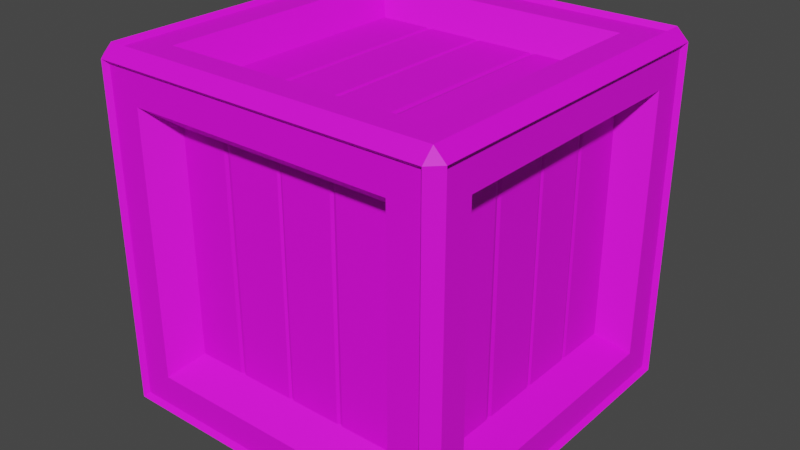 # Source: Crate_V2.1.blend  (saved by Blender 2.91.10; exported with 4.5.12 LTS)
import bpy
from mathutils import Matrix  # noqa: F401  (used for matrix-valued properties, if any)

bpy.ops.wm.read_factory_settings(use_empty=True)
scene = bpy.context.scene
scene.name = 'Scene'

# ---- collections
col_collection = bpy.data.collections.new('Collection'); scene.collection.children.link(col_collection)

# ---- images (referenced by path relative to the original .blend; pixels are not part of the script)
import os
ASSET_DIR = os.environ.get("B2B_ASSET_DIR", "")  # directory of the original .blend (textures are referenced by path, not embedded)
HERE = os.path.dirname(os.path.abspath(__file__))  # packed textures are extracted next to this script under _unpacked/

def load_image(name, relpath, width, height, colorspace="sRGB"):
    """Load a texture the original file referenced (path relative to the .blend, or extracted next to this script)."""
    p = next((c for c in (os.path.join(HERE, relpath), os.path.join(ASSET_DIR, relpath)) if relpath and os.path.exists(c)), "")
    if p:
        img = bpy.data.images.load(p, check_existing=True)
        img.name = name
    else:  # same state as the original file: an image datablock whose file is absent (Cycles renders it pink)
        img = bpy.data.images.new(name, width, height)
        img.source = "FILE"
        img.filepath = "//" + (relpath or name)
    img.colorspace_settings.name = colorspace
    return img
img_color2_png_021 = load_image('Color2.png.021', 'Color2.png', 1024, 1024, 'sRGB')

# ---- materials (node trees are filled in below, after node groups)
mat_material_022 = bpy.data.materials.new('Material.022')
mat_material_022.use_transparent_shadow = False

# ---- material node trees
mat_material_022.use_nodes = True; mat_material_022.node_tree.nodes.clear()
_N = mat_material_022.node_tree.nodes; _L = mat_material_022.node_tree.links
n0 = _N.new('ShaderNodeBsdfPrincipled'); n0.name = 'Principled BSDF'; n0.location = (10, 300)
n0.distribution = 'GGX'
n0.subsurface_method = 'BURLEY'
n0.inputs[2].default_value = 0.6
n0.inputs[3].default_value = 1.45
n0.inputs[27].default_value = (0.0, 0.0, 0.0, 1.0)
n0.inputs[28].default_value = 1.0
n1 = _N.new('ShaderNodeOutputMaterial'); n1.name = 'Material Output'; n1.location = (300, 300)
n2 = _N.new('ShaderNodeTexImage'); n2.name = 'Image Texture'; n2.location = (-280, 280)
n2.image = img_color2_png_021
_L.new(n0.outputs[0], n1.inputs[0])
_L.new(n2.outputs[0], n0.inputs[0])
n1.is_active_output = True

# ---- world
world_world = bpy.data.worlds.new('World'); scene.world = world_world
world_world.use_nodes = True; world_world.node_tree.nodes.clear()
_N = world_world.node_tree.nodes; _L = world_world.node_tree.links
n0 = _N.new('ShaderNodeOutputWorld'); n0.name = 'World Output'; n0.location = (300, 300)
n1 = _N.new('ShaderNodeBackground'); n1.name = 'Background'; n1.location = (10, 300)
n1.inputs[0].default_value = (0.05088, 0.05088, 0.05088, 1.0)
_L.new(n1.outputs[0], n0.inputs[0])
n0.is_active_output = True
world_world.color = (0.05088, 0.05088, 0.05088)
world_world.use_sun_shadow = False
world_world.sun_shadow_jitter_overblur = 0.0

# ---- meshes
me_cube_024 = bpy.data.meshes.new('Cube.024')
me_cube_024.from_pydata([(-0.3272, -0.3272, 1.234e-05), (-0.3272, -0.35, 0.0228), (-0.35, -0.3272, 0.0228), (-0.3272, -0.35, 0.6772), (-0.3272, -0.3272, 0.7), (-0.35, -0.3272, 0.6772), (-0.35, 0.3272, 0.0228), (-0.3272, 0.35, 0.0228), (-0.3272, 0.3272, 1.234e-05), (-0.3272, 0.3272, 0.7), (-0.3272, 0.35, 0.6772), (-0.35, 0.3272, 0.6772), (0.35, -0.3272, 0.0228), (0.3272, -0.35, 0.0228), (0.3272, -0.3272, 1.234e-05), (0.3272, -0.3272, 0.7), (0.3272, -0.35, 0.6772), (0.35, -0.3272, 0.6772), (0.3272, 0.35, 0.0228), (0.35, 0.3272, 0.0228), (0.3272, 0.3272, 1.234e-05), (0.3272, 0.3272, 0.7), (0.35, 0.3272, 0.6772), (0.3272, 0.35, 0.6772), (-0.2861, -0.2182, 0.5682), (-0.2861, -0.2182, 0.1318), (-0.2861, 0.2182, 0.1318), (-0.2861, 0.2182, 0.5682), (-0.2861, 0.1231, 0.1318), (-0.2861, 0.1087, 0.1318), (-0.2861, 0.1087, 0.5682), (-0.2861, 0.1231, 0.5682), (-0.2861, 0.004588, 0.1318), (-0.2861, -0.006038, 0.1318), (-0.2861, -0.006038, 0.5682), (-0.2861, 0.004588, 0.5682), (-0.2861, -0.1046, 0.1318), (-0.2861, -0.1167, 0.1318), (-0.2861, -0.1167, 0.5682), (-0.2861, -0.1046, 0.5682), (-0.284, 0.1159, 0.1318), (-0.284, 0.1159, 0.5682), (-0.284, -0.000725, 0.1318), (-0.284, -0.000725, 0.5682), (-0.284, -0.1107, 0.1318), (-0.284, -0.1107, 0.5682), (0.2861, 0.2181, 0.5682), (0.2861, 0.2181, 0.1318), (0.2861, -0.2182, 0.1318), (0.2861, -0.2182, 0.5682), (0.2861, -0.1231, 0.1318), (0.2861, -0.1087, 0.1318), (0.2861, -0.1087, 0.5682), (0.2861, -0.1231, 0.5682), (0.2861, -0.004646, 0.1318), (0.2861, 0.00598, 0.1318), (0.2861, 0.00598, 0.5682), (0.2861, -0.004646, 0.5682), (0.2861, 0.1046, 0.1318), (0.2861, 0.1167, 0.1318), (0.2861, 0.1167, 0.5682), (0.2861, 0.1046, 0.5682), (0.284, -0.1159, 0.1318), (0.284, -0.1159, 0.5682), (0.284, 0.000667, 0.1318), (0.284, 0.000667, 0.5682), (0.284, 0.1106, 0.1318), (0.284, 0.1106, 0.5682), (-0.3409, -0.2593, 0.0907), (-0.3409, -0.2593, 0.6093), (-0.3409, 0.2593, 0.6093), (-0.3409, 0.2593, 0.0907), (-0.2593, 0.3409, 0.0907), (-0.2593, 0.3409, 0.6093), (0.2593, 0.3409, 0.6093), (0.2593, 0.3409, 0.0907), (0.3409, 0.2593, 0.0907), (0.3409, 0.2593, 0.6093), (0.3409, -0.2593, 0.6093), (0.3409, -0.2593, 0.0907), (0.2593, -0.3409, 0.0907), (0.2593, -0.3409, 0.6093), (-0.2593, -0.3409, 0.6093), (-0.2593, -0.3409, 0.0907), (-0.2593, 0.2593, 0.009095), (0.2593, 0.2593, 0.009095), (0.2593, -0.2593, 0.009095), (-0.2593, -0.2593, 0.009095), (0.2593, 0.2593, 0.6909), (-0.2593, 0.2593, 0.6909), (-0.2593, -0.2593, 0.6909), (0.2593, -0.2593, 0.6909), (-0.2839, -0.2159, 0.1341), (-0.2839, -0.2159, 0.5659), (-0.2839, 0.2159, 0.1341), (-0.2839, 0.2159, 0.5659), (-0.2159, 0.2839, 0.5659), (-0.2159, 0.2839, 0.1341), (0.2159, 0.2839, 0.1341), (0.2159, 0.2839, 0.5659), (0.2839, 0.2159, 0.5659), (0.2839, 0.2159, 0.1341), (0.2839, -0.2159, 0.1341), (0.2839, -0.2159, 0.5659), (0.2159, -0.2839, 0.5659), (0.2159, -0.2839, 0.1341), (-0.2159, -0.2839, 0.1341), (-0.2159, -0.2839, 0.5659), (0.2159, 0.2159, 0.06616), (-0.2159, 0.2159, 0.06616), (-0.2159, -0.2159, 0.06616), (0.2159, -0.2159, 0.06616), (-0.2159, 0.2159, 0.6339), (0.2159, 0.2159, 0.6339), (0.2159, -0.2159, 0.6339), (-0.2159, -0.2159, 0.6339), (-0.3187, -0.3187, 0.009095), (-0.3187, -0.3409, 0.03129), (-0.3409, -0.3187, 0.03129), (-0.3187, -0.3409, 0.6687), (-0.3187, -0.3187, 0.6909), (-0.3409, -0.3187, 0.6687), (-0.3409, 0.3187, 0.03129), (-0.3187, 0.3409, 0.03129), (-0.3187, 0.3187, 0.009095), (-0.3187, 0.3187, 0.6909), (-0.3187, 0.3409, 0.6687), (-0.3409, 0.3187, 0.6687), (0.3409, -0.3187, 0.03129), (0.3187, -0.3409, 0.03129), (0.3187, -0.3187, 0.009095), (0.3187, -0.3187, 0.6909), (0.3187, -0.3409, 0.6687), (0.3409, -0.3187, 0.6687), (0.3187, 0.3409, 0.03129), (0.3409, 0.3187, 0.03129), (0.3187, 0.3187, 0.009095), (0.3187, 0.3187, 0.6909), (0.3409, 0.3187, 0.6687), (0.3187, 0.3409, 0.6687), (-0.2181, 0.2861, 0.5682), (-0.2181, 0.2861, 0.1318), (0.2182, 0.2861, 0.1318), (0.2182, 0.2861, 0.5682), (0.1231, 0.2861, 0.1318), (0.1087, 0.2861, 0.1318), (0.1087, 0.2861, 0.5682), (0.1231, 0.2861, 0.5682), (0.004639, 0.2861, 0.1318), (-0.005987, 0.2861, 0.1318), (-0.005987, 0.2861, 0.5682), (0.004639, 0.2861, 0.5682), (-0.1046, 0.2861, 0.1318), (-0.1167, 0.2861, 0.1318), (-0.1167, 0.2861, 0.5682), (-0.1046, 0.2861, 0.5682), (0.1159, 0.2839, 0.1318), (0.1159, 0.2839, 0.5682), (-0.000674, 0.2839, 0.1318), (-0.000674, 0.2839, 0.5682), (-0.1106, 0.2839, 0.1318), (-0.1106, 0.2839, 0.5682), (0.2182, -0.2861, 0.5682), (0.2182, -0.2861, 0.1318), (-0.2182, -0.2861, 0.1318), (-0.2182, -0.2861, 0.5682), (-0.1231, -0.2861, 0.1318), (-0.1087, -0.2861, 0.1318), (-0.1087, -0.2861, 0.5682), (-0.1231, -0.2861, 0.5682), (-0.004595, -0.2861, 0.1318), (0.006031, -0.2861, 0.1318), (0.006031, -0.2861, 0.5682), (-0.004595, -0.2861, 0.5682), (0.1046, -0.2861, 0.1318), (0.1167, -0.2861, 0.1318), (0.1167, -0.2861, 0.5682), (0.1046, -0.2861, 0.5682), (-0.1159, -0.284, 0.1318), (-0.1159, -0.284, 0.5682), (0.0007179, -0.284, 0.1318), (0.0007179, -0.284, 0.5682), (0.1107, -0.284, 0.1318), (0.1107, -0.284, 0.5682), (-0.2181, -0.2182, 0.6361), (-0.2181, 0.2181, 0.6361), (0.2182, 0.2181, 0.6361), (0.2182, -0.2182, 0.6361), (0.1231, 0.2181, 0.6361), (0.1087, 0.2181, 0.6361), (0.1087, -0.2182, 0.6361), (0.1231, -0.2182, 0.6361), (0.004639, 0.2181, 0.6361), (-0.005987, 0.2181, 0.6361), (-0.005987, -0.2182, 0.6361), (0.004639, -0.2182, 0.6361), (-0.1046, 0.2181, 0.6361), (-0.1167, 0.2181, 0.6361), (-0.1167, -0.2182, 0.6361), (-0.1046, -0.2182, 0.6361), (0.1159, 0.2181, 0.634), (0.1159, -0.2182, 0.634), (-0.000674, 0.2181, 0.634), (-0.000674, -0.2182, 0.634), (-0.1106, 0.2181, 0.634), (-0.1106, -0.2182, 0.634), (0.2182, -0.2182, 0.06391), (0.2182, 0.2181, 0.06391), (-0.2182, 0.2181, 0.06391), (-0.2182, -0.2182, 0.06391), (-0.1231, 0.2181, 0.06391), (-0.1087, 0.2181, 0.06391), (-0.1087, -0.2182, 0.06391), (-0.1231, -0.2182, 0.06391), (-0.004595, 0.2181, 0.06391), (0.006031, 0.2181, 0.06391), (0.006031, -0.2182, 0.06391), (-0.004595, -0.2182, 0.06391), (0.1046, 0.2181, 0.06391), (0.1167, 0.2181, 0.06391), (0.1167, -0.2182, 0.06391), (0.1046, -0.2182, 0.06391), (-0.1159, 0.2181, 0.06604), (-0.1159, -0.2182, 0.06604), (0.0007179, 0.2181, 0.06604), (0.0007179, -0.2182, 0.06604), (0.1107, 0.2181, 0.06604), (0.1107, -0.2182, 0.06604)], [], [(0, 1, 2), (3, 4, 5), (6, 7, 8), (9, 10, 11), (12, 13, 14), (15, 16, 17), (18, 19, 20), (21, 22, 23), (8, 0, 2, 6), (1, 3, 5, 2), (4, 9, 11, 5), (10, 7, 6, 11), (20, 8, 7, 18), (9, 21, 23, 10), (22, 19, 18, 23), (14, 20, 19, 12), (21, 15, 17, 22), (16, 13, 12, 17), (0, 14, 13, 1), (15, 4, 3, 16), (28, 31, 27, 26), (32, 35, 30, 29), (40, 41, 31, 28), (36, 39, 34, 33), (42, 43, 35, 32), (25, 24, 38, 37), (44, 45, 39, 36), (29, 30, 41, 40), (33, 34, 43, 42), (37, 38, 45, 44), (50, 53, 49, 48), (54, 57, 52, 51), (62, 63, 53, 50), (58, 61, 56, 55), (64, 65, 57, 54), (47, 46, 60, 59), (66, 67, 61, 58), (51, 52, 63, 62), (55, 56, 65, 64), (59, 60, 67, 66), (86, 87, 110, 111), (89, 90, 115, 112), (82, 83, 106, 107), (85, 86, 111, 108), (78, 79, 102, 103), (91, 88, 113, 114), (117, 129, 80, 83), (120, 131, 91, 90), (134, 123, 72, 75), (119, 117, 83, 82), (124, 136, 85, 84), (136, 130, 86, 85), (137, 125, 89, 88), (139, 134, 75, 74), (135, 138, 77, 76), (131, 137, 88, 91), (129, 132, 81, 80), (133, 128, 79, 78), (123, 126, 73, 72), (130, 116, 87, 86), (122, 118, 68, 71), (127, 122, 71, 70), (128, 135, 76, 79), (125, 120, 90, 89), (118, 121, 69, 68), (126, 139, 74, 73), (121, 127, 70, 69), (132, 119, 82, 81), (138, 133, 78, 77), (90, 91, 114, 115), (68, 69, 93, 92), (72, 73, 96, 97), (71, 68, 92, 94), (76, 77, 100, 101), (75, 72, 97, 98), (80, 81, 104, 105), (69, 70, 95, 93), (79, 76, 101, 102), (84, 85, 108, 109), (73, 74, 99, 96), (83, 80, 105, 106), (88, 89, 112, 113), (70, 71, 94, 95), (77, 78, 103, 100), (87, 84, 109, 110), (74, 75, 98, 99), (81, 82, 107, 104), (116, 124, 84, 87), (144, 147, 143, 142), (148, 151, 146, 145), (156, 157, 147, 144), (152, 155, 150, 149), (158, 159, 151, 148), (141, 140, 154, 153), (160, 161, 155, 152), (145, 146, 157, 156), (149, 150, 159, 158), (153, 154, 161, 160), (166, 169, 165, 164), (170, 173, 168, 167), (178, 179, 169, 166), (174, 177, 172, 171), (180, 181, 173, 170), (163, 162, 176, 175), (182, 183, 177, 174), (167, 168, 179, 178), (171, 172, 181, 180), (175, 176, 183, 182), (188, 191, 187, 186), (192, 195, 190, 189), (200, 201, 191, 188), (196, 199, 194, 193), (202, 203, 195, 192), (185, 184, 198, 197), (204, 205, 199, 196), (189, 190, 201, 200), (193, 194, 203, 202), (197, 198, 205, 204), (210, 213, 209, 208), (214, 217, 212, 211), (222, 223, 213, 210), (218, 221, 216, 215), (224, 225, 217, 214), (207, 206, 220, 219), (226, 227, 221, 218), (211, 212, 223, 222), (215, 216, 225, 224), (219, 220, 227, 226), (5, 11, 127, 121), (11, 6, 122, 127), (2, 5, 121, 118), (6, 2, 118, 122), (18, 7, 123, 134), (23, 18, 134, 139), (10, 23, 139, 126), (7, 10, 126, 123), (22, 17, 133, 138), (19, 22, 138, 135), (12, 19, 135, 128), (17, 12, 128, 133), (1, 13, 129, 117), (13, 16, 132, 129), (16, 3, 119, 132), (3, 1, 117, 119), (15, 21, 137, 131), (21, 9, 125, 137), (9, 4, 120, 125), (4, 15, 131, 120), (0, 8, 124, 116), (14, 0, 116, 130), (20, 14, 130, 136), (8, 20, 136, 124)])
_uv = me_cube_024.uv_layers.new(name='UVMap')
_uv.uv.foreach_set('vector', [0.1292, 0.7975, 0.1291, 0.7975, 0.1291, 0.7975, 0.1293, 0.7972, 0.1293, 0.7972, 0.1293, 0.7972, 0.1291, 0.7974, 0.1291, 0.7974, 0.1292, 0.7974, 0.1293, 0.7973, 0.1293, 0.7973, 0.1293, 0.7973, 0.1292, 0.7975, 0.1292, 0.7975, 0.1292, 0.7975, 0.1293, 0.7975, 0.1293, 0.7975, 0.1293, 0.7975, 0.1292, 0.7974, 0.1292, 0.7974, 0.1292, 0.7974, 0.1293, 0.7974, 0.1293, 0.7974, 0.1293, 0.7974, 0.1292, 0.7974, 0.1292, 0.7975, 0.1291, 0.7975, 0.1291, 0.7974, 0.1292, 0.7972, 0.1293, 0.7972, 0.1293, 0.7972, 0.1292, 0.7972, 0.1293, 0.7972, 0.1293, 0.7973, 0.1293, 0.7973, 0.1293, 0.7972, 0.1293, 0.7973, 0.1292, 0.7973, 0.1292, 0.7973, 0.1293, 0.7973, 0.1292, 0.7974, 0.1292, 0.7974, 0.1292, 0.7974, 0.1292, 0.7974, 0.1293, 0.7973, 0.1293, 0.7974, 0.1293, 0.7974, 0.1293, 0.7973, 0.1293, 0.7974, 0.1292, 0.7974, 0.1292, 0.7974, 0.1293, 0.7974, 0.1292, 0.7975, 0.1292, 0.7974, 0.1292, 0.7974, 0.1292, 0.7975, 0.1293, 0.7974, 0.1293, 0.7975, 0.1293, 0.7975, 0.1293, 0.7974, 0.1293, 0.7975, 0.1292, 0.7975, 0.1292, 0.7975, 0.1293, 0.7975, 0.1292, 0.7975, 0.1292, 0.7975, 0.1292, 0.7975, 0.1292, 0.7975, 0.1293, 0.7975, 0.1293, 0.7975, 0.1293, 0.7975, 0.1293, 0.7975, 0.5906, 0.9821, 0.5907, 0.9821, 0.5907, 0.9821, 0.5906, 0.9821, 0.5906, 0.982, 0.5907, 0.982, 0.5907, 0.9821, 0.5906, 0.9821, 0.5906, 0.9821, 0.5907, 0.9821, 0.5907, 0.9821, 0.5906, 0.9821, 0.5906, 0.982, 0.5907, 0.982, 0.5907, 0.982, 0.5906, 0.982, 0.5906, 0.982, 0.5907, 0.982, 0.5907, 0.982, 0.5906, 0.982, 0.5906, 0.982, 0.5907, 0.982, 0.5907, 0.982, 0.5906, 0.982, 0.5906, 0.982, 0.5907, 0.982, 0.5907, 0.982, 0.5906, 0.982, 0.5906, 0.9821, 0.5907, 0.9821, 0.5907, 0.9821, 0.5906, 0.9821, 0.5906, 0.982, 0.5907, 0.982, 0.5907, 0.982, 0.5906, 0.982, 0.5906, 0.982, 0.5907, 0.982, 0.5907, 0.982, 0.5906, 0.982, 0.5906, 0.9821, 0.5907, 0.9821, 0.5907, 0.9821, 0.5906, 0.9821, 0.5906, 0.982, 0.5907, 0.982, 0.5907, 0.9821, 0.5906, 0.9821, 0.5906, 0.9821, 0.5907, 0.9821, 0.5907, 0.9821, 0.5906, 0.9821, 0.5906, 0.982, 0.5907, 0.982, 0.5907, 0.982, 0.5906, 0.982, 0.5906, 0.982, 0.5907, 0.982, 0.5907, 0.982, 0.5906, 0.982, 0.5906, 0.982, 0.5907, 0.982, 0.5907, 0.982, 0.5906, 0.982, 0.5906, 0.982, 0.5907, 0.982, 0.5907, 0.982, 0.5906, 0.982, 0.5906, 0.9821, 0.5907, 0.9821, 0.5907, 0.9821, 0.5906, 0.9821, 0.5906, 0.982, 0.5907, 0.982, 0.5907, 0.982, 0.5906, 0.982, 0.5906, 0.982, 0.5907, 0.982, 0.5907, 0.982, 0.5906, 0.982, 0.05909, 0.8454, 0.05903, 0.8454, 0.05903, 0.8454, 0.05909, 0.8454, 0.05926, 0.8454, 0.05926, 0.8454, 0.05926, 0.8454, 0.05926, 0.8454, 0.05918, 0.8455, 0.05911, 0.8455, 0.05911, 0.8455, 0.05918, 0.8455, 0.05909, 0.8454, 0.05909, 0.8454, 0.05909, 0.8454, 0.05909, 0.8454, 0.05918, 0.8454, 0.05911, 0.8454, 0.05911, 0.8454, 0.05918, 0.8454, 0.0592, 0.8454, 0.0592, 0.8454, 0.0592, 0.8454, 0.0592, 0.8454, 0.0591, 0.8455, 0.0591, 0.8455, 0.05911, 0.8455, 0.05911, 0.8455, 0.05927, 0.8454, 0.05919, 0.8454, 0.0592, 0.8454, 0.05926, 0.8454, 0.0591, 0.8454, 0.0591, 0.8453, 0.05911, 0.8453, 0.05911, 0.8454, 0.05918, 0.8455, 0.0591, 0.8455, 0.05911, 0.8455, 0.05918, 0.8455, 0.05902, 0.8454, 0.0591, 0.8454, 0.05909, 0.8454, 0.05903, 0.8454, 0.0591, 0.8454, 0.0591, 0.8454, 0.05909, 0.8454, 0.05909, 0.8454, 0.05919, 0.8454, 0.05927, 0.8454, 0.05926, 0.8454, 0.0592, 0.8454, 0.05918, 0.8454, 0.0591, 0.8454, 0.05911, 0.8454, 0.05918, 0.8454, 0.0591, 0.8454, 0.05918, 0.8454, 0.05918, 0.8454, 0.05911, 0.8454, 0.05919, 0.8454, 0.05919, 0.8454, 0.0592, 0.8454, 0.0592, 0.8454, 0.0591, 0.8455, 0.05918, 0.8455, 0.05918, 0.8455, 0.05911, 0.8455, 0.05918, 0.8454, 0.0591, 0.8454, 0.05911, 0.8454, 0.05918, 0.8454, 0.0591, 0.8453, 0.05918, 0.8453, 0.05918, 0.8453, 0.05911, 0.8453, 0.0591, 0.8454, 0.05902, 0.8454, 0.05903, 0.8454, 0.05909, 0.8454, 0.0591, 0.8453, 0.0591, 0.8452, 0.05911, 0.8452, 0.05911, 0.8453, 0.05918, 0.8453, 0.0591, 0.8453, 0.05911, 0.8453, 0.05918, 0.8453, 0.0591, 0.8454, 0.0591, 0.8454, 0.05911, 0.8454, 0.05911, 0.8454, 0.05927, 0.8454, 0.05927, 0.8454, 0.05926, 0.8454, 0.05926, 0.8454, 0.0591, 0.8452, 0.05918, 0.8452, 0.05918, 0.8452, 0.05911, 0.8452, 0.05918, 0.8453, 0.05918, 0.8454, 0.05918, 0.8454, 0.05918, 0.8453, 0.05918, 0.8452, 0.05918, 0.8453, 0.05918, 0.8453, 0.05918, 0.8452, 0.05918, 0.8455, 0.05918, 0.8455, 0.05918, 0.8455, 0.05918, 0.8455, 0.05918, 0.8454, 0.05918, 0.8454, 0.05918, 0.8454, 0.05918, 0.8454, 0.05926, 0.8454, 0.0592, 0.8454, 0.0592, 0.8454, 0.05926, 0.8454, 0.05911, 0.8452, 0.05918, 0.8452, 0.05918, 0.8452, 0.05911, 0.8452, 0.05911, 0.8453, 0.05918, 0.8453, 0.05918, 0.8453, 0.05911, 0.8453, 0.05911, 0.8453, 0.05911, 0.8452, 0.05911, 0.8452, 0.05911, 0.8453, 0.05911, 0.8454, 0.05918, 0.8454, 0.05918, 0.8454, 0.05911, 0.8454, 0.05911, 0.8454, 0.05911, 0.8453, 0.05911, 0.8453, 0.05911, 0.8454, 0.05911, 0.8455, 0.05918, 0.8455, 0.05918, 0.8455, 0.05911, 0.8455, 0.05918, 0.8452, 0.05918, 0.8453, 0.05918, 0.8453, 0.05918, 0.8452, 0.05911, 0.8454, 0.05911, 0.8454, 0.05911, 0.8454, 0.05911, 0.8454, 0.05903, 0.8454, 0.05909, 0.8454, 0.05909, 0.8454, 0.05903, 0.8454, 0.05918, 0.8453, 0.05918, 0.8454, 0.05918, 0.8454, 0.05918, 0.8453, 0.05911, 0.8455, 0.05911, 0.8455, 0.05911, 0.8455, 0.05911, 0.8455, 0.0592, 0.8454, 0.05926, 0.8454, 0.05926, 0.8454, 0.0592, 0.8454, 0.05918, 0.8453, 0.05911, 0.8453, 0.05911, 0.8453, 0.05918, 0.8453, 0.05918, 0.8454, 0.05918, 0.8454, 0.05918, 0.8454, 0.05918, 0.8454, 0.05903, 0.8454, 0.05903, 0.8454, 0.05903, 0.8454, 0.05903, 0.8454, 0.05918, 0.8454, 0.05911, 0.8454, 0.05911, 0.8454, 0.05918, 0.8454, 0.05918, 0.8455, 0.05918, 0.8455, 0.05918, 0.8455, 0.05918, 0.8455, 0.05902, 0.8454, 0.05902, 0.8454, 0.05903, 0.8454, 0.05903, 0.8454, 0.5906, 0.9821, 0.5907, 0.9821, 0.5907, 0.9821, 0.5906, 0.9821, 0.5906, 0.982, 0.5907, 0.982, 0.5907, 0.9821, 0.5906, 0.9821, 0.5906, 0.9821, 0.5907, 0.9821, 0.5907, 0.9821, 0.5906, 0.9821, 0.5906, 0.982, 0.5907, 0.982, 0.5907, 0.982, 0.5906, 0.982, 0.5906, 0.982, 0.5907, 0.982, 0.5907, 0.982, 0.5906, 0.982, 0.5906, 0.982, 0.5907, 0.982, 0.5907, 0.982, 0.5906, 0.982, 0.5906, 0.982, 0.5907, 0.982, 0.5907, 0.982, 0.5906, 0.982, 0.5906, 0.9821, 0.5907, 0.9821, 0.5907, 0.9821, 0.5906, 0.9821, 0.5906, 0.982, 0.5907, 0.982, 0.5907, 0.982, 0.5906, 0.982, 0.5906, 0.982, 0.5907, 0.982, 0.5907, 0.982, 0.5906, 0.982, 0.5906, 0.9821, 0.5907, 0.9821, 0.5907, 0.9821, 0.5906, 0.9821, 0.5906, 0.982, 0.5907, 0.982, 0.5907, 0.9821, 0.5906, 0.9821, 0.5906, 0.9821, 0.5907, 0.9821, 0.5907, 0.9821, 0.5906, 0.9821, 0.5906, 0.982, 0.5907, 0.982, 0.5907, 0.982, 0.5906, 0.982, 0.5906, 0.982, 0.5907, 0.982, 0.5907, 0.982, 0.5906, 0.982, 0.5906, 0.982, 0.5907, 0.982, 0.5907, 0.982, 0.5906, 0.982, 0.5906, 0.982, 0.5907, 0.982, 0.5907, 0.982, 0.5906, 0.982, 0.5906, 0.9821, 0.5907, 0.9821, 0.5907, 0.9821, 0.5906, 0.9821, 0.5906, 0.982, 0.5907, 0.982, 0.5907, 0.982, 0.5906, 0.982, 0.5906, 0.982, 0.5907, 0.982, 0.5907, 0.982, 0.5906, 0.982, 0.5906, 0.9821, 0.5907, 0.9821, 0.5907, 0.9821, 0.5906, 0.9821, 0.5906, 0.982, 0.5907, 0.982, 0.5907, 0.9821, 0.5906, 0.9821, 0.5906, 0.9821, 0.5907, 0.9821, 0.5907, 0.9821, 0.5906, 0.9821, 0.5906, 0.982, 0.5907, 0.982, 0.5907, 0.982, 0.5906, 0.982, 0.5906, 0.982, 0.5907, 0.982, 0.5907, 0.982, 0.5906, 0.982, 0.5906, 0.982, 0.5907, 0.982, 0.5907, 0.982, 0.5906, 0.982, 0.5906, 0.982, 0.5907, 0.982, 0.5907, 0.982, 0.5906, 0.982, 0.5906, 0.9821, 0.5907, 0.9821, 0.5907, 0.9821, 0.5906, 0.9821, 0.5906, 0.982, 0.5907, 0.982, 0.5907, 0.982, 0.5906, 0.982, 0.5906, 0.982, 0.5907, 0.982, 0.5907, 0.982, 0.5906, 0.982, 0.5906, 0.9821, 0.5907, 0.9821, 0.5907, 0.9821, 0.5906, 0.9821, 0.5906, 0.982, 0.5907, 0.982, 0.5907, 0.9821, 0.5906, 0.9821, 0.5906, 0.9821, 0.5907, 0.9821, 0.5907, 0.9821, 0.5906, 0.9821, 0.5906, 0.982, 0.5907, 0.982, 0.5907, 0.982, 0.5906, 0.982, 0.5906, 0.982, 0.5907, 0.982, 0.5907, 0.982, 0.5906, 0.982, 0.5906, 0.982, 0.5907, 0.982, 0.5907, 0.982, 0.5906, 0.982, 0.5906, 0.982, 0.5907, 0.982, 0.5907, 0.982, 0.5906, 0.982, 0.5906, 0.9821, 0.5907, 0.9821, 0.5907, 0.9821, 0.5906, 0.9821, 0.5906, 0.982, 0.5907, 0.982, 0.5907, 0.982, 0.5906, 0.982, 0.5906, 0.982, 0.5907, 0.982, 0.5907, 0.982, 0.5906, 0.982, 0.1293, 0.7972, 0.1293, 0.7973, 0.1293, 0.7973, 0.1293, 0.7972, 0.1293, 0.7973, 0.1292, 0.7973, 0.1292, 0.7973, 0.1293, 0.7973, 0.1292, 0.7972, 0.1293, 0.7972, 0.1293, 0.7972, 0.1292, 0.7972, 0.1292, 0.7973, 0.1292, 0.7972, 0.1292, 0.7972, 0.1292, 0.7973, 0.1292, 0.7974, 0.1292, 0.7974, 0.1292, 0.7973, 0.1292, 0.7974, 0.1293, 0.7974, 0.1292, 0.7974, 0.1292, 0.7974, 0.1293, 0.7974, 0.1293, 0.7973, 0.1293, 0.7974, 0.1293, 0.7974, 0.1293, 0.7973, 0.1292, 0.7974, 0.1293, 0.7973, 0.1293, 0.7973, 0.1292, 0.7973, 0.1293, 0.7974, 0.1293, 0.7975, 0.1293, 0.7975, 0.1293, 0.7974, 0.1292, 0.7974, 0.1293, 0.7974, 0.1293, 0.7974, 0.1292, 0.7974, 0.1292, 0.7975, 0.1292, 0.7974, 0.1292, 0.7974, 0.1292, 0.7975, 0.1293, 0.7975, 0.1292, 0.7975, 0.1292, 0.7975, 0.1293, 0.7975, 0.1292, 0.7975, 0.1292, 0.7975, 0.1292, 0.7975, 0.1292, 0.7975, 0.1292, 0.7975, 0.1293, 0.7975, 0.1293, 0.7975, 0.1292, 0.7975, 0.1293, 0.7975, 0.1293, 0.7975, 0.1293, 0.7975, 0.1293, 0.7975, 0.1293, 0.7975, 0.1292, 0.7975, 0.1292, 0.7975, 0.1293, 0.7975, 0.1293, 0.7975, 0.1293, 0.7974, 0.1293, 0.7974, 0.1293, 0.7975, 0.1293, 0.7974, 0.1293, 0.7973, 0.1294, 0.7974, 0.1293, 0.7974, 0.1293, 0.7973, 0.1293, 0.7972, 0.1294, 0.7975, 0.1294, 0.7974, 0.1293, 0.7972, 0.1293, 0.7975, 0.1293, 0.7975, 0.1294, 0.7975, 0.1292, 0.7975, 0.1292, 0.7974, 0.1292, 0.7974, 0.1292, 0.7975, 0.1292, 0.7975, 0.1292, 0.7975, 0.1292, 0.7975, 0.1292, 0.7975, 0.1292, 0.7974, 0.1292, 0.7975, 0.1292, 0.7975, 0.1292, 0.7974, 0.1292, 0.7974, 0.1292, 0.7974, 0.1292, 0.7974, 0.1292, 0.7974])
me_cube_024.materials.append(mat_material_022)
me_cube_024.use_remesh_fix_poles = True
me_cube_024.use_remesh_preserve_attributes = False
me_cube_024.use_mirror_vertex_groups = False
me_cube_024.update()

# ---- objects
ob_crate_v2_1 = bpy.data.objects.new('Crate_V2.1', me_cube_024)

# ---- transforms, parenting, visibility, modifiers, constraints
ob_crate_v2_1.location = (-1.034e-25, -1.084e-19, 0.0)
ob_crate_v2_1.lineart.crease_threshold = 0.0

# ---- collection membership
col_collection.objects.link(ob_crate_v2_1)

# ---- scene / render settings (as saved in the file)
scene.frame_start = 1; scene.frame_end = 250; scene.frame_set(1)
scene.render.engine = 'BLENDER_EEVEE_NEXT'
scene.cycles.use_denoising = False
scene.cycles.samples = 128
scene.cycles.sampling_pattern = 'TABULATED_SOBOL'
scene.cycles.use_adaptive_sampling = False
scene.cycles.use_light_tree = False
scene.view_settings.view_transform = 'Filmic'
bpy.context.view_layer.update()

# ---- added for rendering (the .blend has no active camera and no usable light): camera, sun
cam_auto = bpy.data.cameras.new('AutoCamera')
cam_auto.lens = 50.0
cam_auto.sensor_width = 36.0
cam_auto.clip_end = 1000.0
ob_auto_camera = bpy.data.objects.new('AutoCamera', cam_auto)
scene.collection.objects.link(ob_auto_camera)
ob_auto_camera.location = (1.12177, -1.34613, 1.24743)
ob_auto_camera.rotation_euler = (1.09748, -7.21219e-08, 0.694738)
scene.camera = ob_auto_camera
light_auto_sun = bpy.data.lights.new('AutoSun', 'SUN')
light_auto_sun.energy = 3.0
light_auto_sun.angle = 0.0523599
ob_auto_sun = bpy.data.objects.new('AutoSun', light_auto_sun)
scene.collection.objects.link(ob_auto_sun)
ob_auto_sun.rotation_euler = (0.872665, 0.174533, 0.523599)
bpy.context.view_layer.update()
